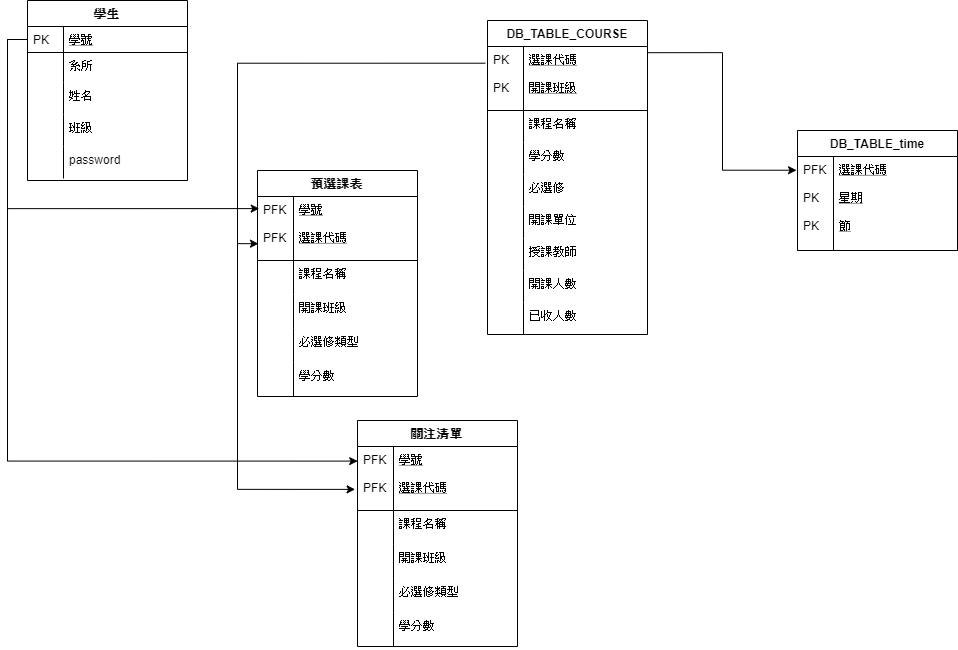

The diagram above was exported from draw.io. Its source (the exported page's mxGraphModel, read from the mxfile embedded in the PNG):
<mxGraphModel dx="1626" dy="2278" grid="1" gridSize="10" guides="1" tooltips="1" connect="1" arrows="1" fold="1" page="1" pageScale="1" pageWidth="1169" pageHeight="1654" math="0" shadow="0">
  <root>
    <mxCell id="WIyWlLk6GJQsqaUBKTNV-0" />
    <mxCell id="WIyWlLk6GJQsqaUBKTNV-1" parent="WIyWlLk6GJQsqaUBKTNV-0" />
    <mxCell id="28K5aTXhbMpl-cOGfmtg-27" style="edgeStyle=orthogonalEdgeStyle;rounded=0;orthogonalLoop=1;jettySize=auto;html=1;exitX=0;exitY=0.5;exitDx=0;exitDy=0;entryX=0.011;entryY=0.189;entryDx=0;entryDy=0;entryPerimeter=0;" parent="WIyWlLk6GJQsqaUBKTNV-1" source="zkfFHV4jXpPFQw0GAbJ--52" target="Oh-_grrEleGmayq9i8jk-5" edge="1">
      <mxGeometry relative="1" as="geometry" />
    </mxCell>
    <mxCell id="28K5aTXhbMpl-cOGfmtg-5" value="DB_TABLE_time" style="swimlane;fontStyle=1;childLayout=stackLayout;horizontal=1;startSize=26;horizontalStack=0;resizeParent=1;resizeLast=0;collapsible=1;marginBottom=0;rounded=0;shadow=0;strokeWidth=1;" parent="WIyWlLk6GJQsqaUBKTNV-1" vertex="1">
      <mxGeometry x="830" y="120" width="160" height="120" as="geometry">
        <mxRectangle x="260" y="80" width="160" height="26" as="alternateBounds" />
      </mxGeometry>
    </mxCell>
    <mxCell id="28K5aTXhbMpl-cOGfmtg-6" value="選課代碼&#10;&#10;星期&#10;&#10;節" style="shape=partialRectangle;top=0;left=0;right=0;bottom=1;align=left;verticalAlign=top;fillColor=none;spacingLeft=40;spacingRight=4;overflow=hidden;rotatable=0;points=[[0,0.5],[1,0.5]];portConstraint=eastwest;dropTarget=0;rounded=0;shadow=0;strokeWidth=1;fontStyle=4" parent="28K5aTXhbMpl-cOGfmtg-5" vertex="1">
      <mxGeometry y="26" width="160" height="94" as="geometry" />
    </mxCell>
    <mxCell id="28K5aTXhbMpl-cOGfmtg-7" value="PFK&#10;&#10;PK&#10;&#10;PK" style="shape=partialRectangle;top=0;left=0;bottom=0;fillColor=none;align=left;verticalAlign=top;spacingLeft=4;spacingRight=4;overflow=hidden;rotatable=0;points=[];portConstraint=eastwest;part=1;" parent="28K5aTXhbMpl-cOGfmtg-6" vertex="1" connectable="0">
      <mxGeometry width="36" height="94" as="geometry" />
    </mxCell>
    <mxCell id="28K5aTXhbMpl-cOGfmtg-32" style="edgeStyle=orthogonalEdgeStyle;rounded=0;orthogonalLoop=1;jettySize=auto;html=1;entryX=0.006;entryY=0.738;entryDx=0;entryDy=0;entryPerimeter=0;exitX=-0.014;exitY=0.261;exitDx=0;exitDy=0;exitPerimeter=0;" parent="WIyWlLk6GJQsqaUBKTNV-1" source="zkfFHV4jXpPFQw0GAbJ--57" target="Oh-_grrEleGmayq9i8jk-5" edge="1">
      <mxGeometry relative="1" as="geometry">
        <mxPoint x="500" y="90" as="sourcePoint" />
      </mxGeometry>
    </mxCell>
    <mxCell id="28K5aTXhbMpl-cOGfmtg-33" style="edgeStyle=orthogonalEdgeStyle;rounded=0;orthogonalLoop=1;jettySize=auto;html=1;exitX=0.997;exitY=0.097;exitDx=0;exitDy=0;entryX=-0.006;entryY=0.146;entryDx=0;entryDy=0;entryPerimeter=0;exitPerimeter=0;" parent="WIyWlLk6GJQsqaUBKTNV-1" source="zkfFHV4jXpPFQw0GAbJ--57" target="28K5aTXhbMpl-cOGfmtg-6" edge="1">
      <mxGeometry relative="1" as="geometry" />
    </mxCell>
    <mxCell id="SftemevDFNsTT33FTEXl-11" style="edgeStyle=orthogonalEdgeStyle;rounded=0;orthogonalLoop=1;jettySize=auto;html=1;exitX=0;exitY=0.5;exitDx=0;exitDy=0;entryX=0.001;entryY=0.228;entryDx=0;entryDy=0;entryPerimeter=0;" edge="1" parent="WIyWlLk6GJQsqaUBKTNV-1" source="zkfFHV4jXpPFQw0GAbJ--52" target="SftemevDFNsTT33FTEXl-1">
      <mxGeometry relative="1" as="geometry" />
    </mxCell>
    <mxCell id="SftemevDFNsTT33FTEXl-12" style="edgeStyle=orthogonalEdgeStyle;rounded=0;orthogonalLoop=1;jettySize=auto;html=1;entryX=-0.015;entryY=0.67;entryDx=0;entryDy=0;entryPerimeter=0;" edge="1" parent="WIyWlLk6GJQsqaUBKTNV-1" target="SftemevDFNsTT33FTEXl-1">
      <mxGeometry relative="1" as="geometry">
        <mxPoint x="270" y="210" as="sourcePoint" />
        <mxPoint x="510.15999999999985" y="474.5920000000001" as="targetPoint" />
      </mxGeometry>
    </mxCell>
    <mxCell id="zkfFHV4jXpPFQw0GAbJ--51" value="學生" style="swimlane;fontStyle=1;childLayout=stackLayout;horizontal=1;startSize=26;horizontalStack=0;resizeParent=1;resizeLast=0;collapsible=1;marginBottom=0;rounded=0;shadow=0;strokeWidth=1;" parent="WIyWlLk6GJQsqaUBKTNV-1" vertex="1">
      <mxGeometry x="60" y="-10" width="160" height="180" as="geometry">
        <mxRectangle x="20" y="80" width="160" height="26" as="alternateBounds" />
      </mxGeometry>
    </mxCell>
    <mxCell id="zkfFHV4jXpPFQw0GAbJ--52" value="學號" style="shape=partialRectangle;top=0;left=0;right=0;bottom=1;align=left;verticalAlign=top;fillColor=none;spacingLeft=40;spacingRight=4;overflow=hidden;rotatable=0;points=[[0,0.5],[1,0.5]];portConstraint=eastwest;dropTarget=0;rounded=0;shadow=0;strokeWidth=1;fontStyle=4" parent="zkfFHV4jXpPFQw0GAbJ--51" vertex="1">
      <mxGeometry y="26" width="160" height="26" as="geometry" />
    </mxCell>
    <mxCell id="zkfFHV4jXpPFQw0GAbJ--53" value="PK" style="shape=partialRectangle;top=0;left=0;bottom=0;fillColor=none;align=left;verticalAlign=top;spacingLeft=4;spacingRight=4;overflow=hidden;rotatable=0;points=[];portConstraint=eastwest;part=1;" parent="zkfFHV4jXpPFQw0GAbJ--52" vertex="1" connectable="0">
      <mxGeometry width="36" height="26" as="geometry" />
    </mxCell>
    <mxCell id="zkfFHV4jXpPFQw0GAbJ--54" value="系所&#10;" style="shape=partialRectangle;top=0;left=0;right=0;bottom=0;align=left;verticalAlign=top;fillColor=none;spacingLeft=40;spacingRight=4;overflow=hidden;rotatable=0;points=[[0,0.5],[1,0.5]];portConstraint=eastwest;dropTarget=0;rounded=0;shadow=0;strokeWidth=1;" parent="zkfFHV4jXpPFQw0GAbJ--51" vertex="1">
      <mxGeometry y="52" width="160" height="30" as="geometry" />
    </mxCell>
    <mxCell id="zkfFHV4jXpPFQw0GAbJ--55" value="" style="shape=partialRectangle;top=0;left=0;bottom=0;fillColor=none;align=left;verticalAlign=top;spacingLeft=4;spacingRight=4;overflow=hidden;rotatable=0;points=[];portConstraint=eastwest;part=1;" parent="zkfFHV4jXpPFQw0GAbJ--54" vertex="1" connectable="0">
      <mxGeometry width="36" height="30" as="geometry" />
    </mxCell>
    <mxCell id="Oh-_grrEleGmayq9i8jk-0" value="姓名" style="shape=partialRectangle;top=0;left=0;right=0;bottom=0;align=left;verticalAlign=top;fillColor=none;spacingLeft=40;spacingRight=4;overflow=hidden;rotatable=0;points=[[0,0.5],[1,0.5]];portConstraint=eastwest;dropTarget=0;rounded=0;shadow=0;strokeWidth=1;" parent="zkfFHV4jXpPFQw0GAbJ--51" vertex="1">
      <mxGeometry y="82" width="160" height="32" as="geometry" />
    </mxCell>
    <mxCell id="Oh-_grrEleGmayq9i8jk-1" value="" style="shape=partialRectangle;top=0;left=0;bottom=0;fillColor=none;align=left;verticalAlign=top;spacingLeft=4;spacingRight=4;overflow=hidden;rotatable=0;points=[];portConstraint=eastwest;part=1;" parent="Oh-_grrEleGmayq9i8jk-0" vertex="1" connectable="0">
      <mxGeometry width="36" height="32" as="geometry" />
    </mxCell>
    <mxCell id="Oh-_grrEleGmayq9i8jk-24" value="班級" style="shape=partialRectangle;top=0;left=0;right=0;bottom=0;align=left;verticalAlign=top;fillColor=none;spacingLeft=40;spacingRight=4;overflow=hidden;rotatable=0;points=[[0,0.5],[1,0.5]];portConstraint=eastwest;dropTarget=0;rounded=0;shadow=0;strokeWidth=1;" parent="zkfFHV4jXpPFQw0GAbJ--51" vertex="1">
      <mxGeometry y="114" width="160" height="32" as="geometry" />
    </mxCell>
    <mxCell id="Oh-_grrEleGmayq9i8jk-25" value="" style="shape=partialRectangle;top=0;left=0;bottom=0;fillColor=none;align=left;verticalAlign=top;spacingLeft=4;spacingRight=4;overflow=hidden;rotatable=0;points=[];portConstraint=eastwest;part=1;" parent="Oh-_grrEleGmayq9i8jk-24" vertex="1" connectable="0">
      <mxGeometry width="36" height="32" as="geometry" />
    </mxCell>
    <mxCell id="28K5aTXhbMpl-cOGfmtg-1" value="password" style="shape=partialRectangle;top=0;left=0;right=0;bottom=0;align=left;verticalAlign=top;fillColor=none;spacingLeft=40;spacingRight=4;overflow=hidden;rotatable=0;points=[[0,0.5],[1,0.5]];portConstraint=eastwest;dropTarget=0;rounded=0;shadow=0;strokeWidth=1;" parent="zkfFHV4jXpPFQw0GAbJ--51" vertex="1">
      <mxGeometry y="146" width="160" height="32" as="geometry" />
    </mxCell>
    <mxCell id="28K5aTXhbMpl-cOGfmtg-2" value="" style="shape=partialRectangle;top=0;left=0;bottom=0;fillColor=none;align=left;verticalAlign=top;spacingLeft=4;spacingRight=4;overflow=hidden;rotatable=0;points=[];portConstraint=eastwest;part=1;" parent="28K5aTXhbMpl-cOGfmtg-1" vertex="1" connectable="0">
      <mxGeometry width="36" height="32" as="geometry" />
    </mxCell>
    <mxCell id="zkfFHV4jXpPFQw0GAbJ--56" value="DB_TABLE_COURSE" style="swimlane;fontStyle=1;childLayout=stackLayout;horizontal=1;startSize=26;horizontalStack=0;resizeParent=1;resizeLast=0;collapsible=1;marginBottom=0;rounded=0;shadow=0;strokeWidth=1;" parent="WIyWlLk6GJQsqaUBKTNV-1" vertex="1">
      <mxGeometry x="520" y="10" width="160" height="314" as="geometry">
        <mxRectangle x="520" y="80" width="160" height="26" as="alternateBounds" />
      </mxGeometry>
    </mxCell>
    <mxCell id="zkfFHV4jXpPFQw0GAbJ--57" value="選課代碼&#10;&#10;開課班級" style="shape=partialRectangle;top=0;left=0;right=0;bottom=1;align=left;verticalAlign=top;fillColor=none;spacingLeft=40;spacingRight=4;overflow=hidden;rotatable=0;points=[[0,0.5],[1,0.5]];portConstraint=eastwest;dropTarget=0;rounded=0;shadow=0;strokeWidth=1;fontStyle=4" parent="zkfFHV4jXpPFQw0GAbJ--56" vertex="1">
      <mxGeometry y="26" width="160" height="64" as="geometry" />
    </mxCell>
    <mxCell id="zkfFHV4jXpPFQw0GAbJ--58" value="PK&#10;&#10;PK" style="shape=partialRectangle;top=0;left=0;bottom=0;fillColor=none;align=left;verticalAlign=top;spacingLeft=4;spacingRight=4;overflow=hidden;rotatable=0;points=[];portConstraint=eastwest;part=1;" parent="zkfFHV4jXpPFQw0GAbJ--57" vertex="1" connectable="0">
      <mxGeometry width="36" height="64" as="geometry" />
    </mxCell>
    <mxCell id="YuYx0Dw2qg-lvjvz_wLh-19" value="課程名稱" style="shape=partialRectangle;top=0;left=0;right=0;bottom=0;align=left;verticalAlign=top;fillColor=none;spacingLeft=40;spacingRight=4;overflow=hidden;rotatable=0;points=[[0,0.5],[1,0.5]];portConstraint=eastwest;dropTarget=0;rounded=0;shadow=0;strokeWidth=1;" parent="zkfFHV4jXpPFQw0GAbJ--56" vertex="1">
      <mxGeometry y="90" width="160" height="32" as="geometry" />
    </mxCell>
    <mxCell id="YuYx0Dw2qg-lvjvz_wLh-20" value="" style="shape=partialRectangle;top=0;left=0;bottom=0;fillColor=none;align=left;verticalAlign=top;spacingLeft=4;spacingRight=4;overflow=hidden;rotatable=0;points=[];portConstraint=eastwest;part=1;" parent="YuYx0Dw2qg-lvjvz_wLh-19" vertex="1" connectable="0">
      <mxGeometry width="36" height="32" as="geometry" />
    </mxCell>
    <mxCell id="YuYx0Dw2qg-lvjvz_wLh-15" value="學分數" style="shape=partialRectangle;top=0;left=0;right=0;bottom=0;align=left;verticalAlign=top;fillColor=none;spacingLeft=40;spacingRight=4;overflow=hidden;rotatable=0;points=[[0,0.5],[1,0.5]];portConstraint=eastwest;dropTarget=0;rounded=0;shadow=0;strokeWidth=1;" parent="zkfFHV4jXpPFQw0GAbJ--56" vertex="1">
      <mxGeometry y="122" width="160" height="32" as="geometry" />
    </mxCell>
    <mxCell id="YuYx0Dw2qg-lvjvz_wLh-16" value="" style="shape=partialRectangle;top=0;left=0;bottom=0;fillColor=none;align=left;verticalAlign=top;spacingLeft=4;spacingRight=4;overflow=hidden;rotatable=0;points=[];portConstraint=eastwest;part=1;" parent="YuYx0Dw2qg-lvjvz_wLh-15" vertex="1" connectable="0">
      <mxGeometry width="36" height="32" as="geometry" />
    </mxCell>
    <mxCell id="YuYx0Dw2qg-lvjvz_wLh-9" value="必選修" style="shape=partialRectangle;top=0;left=0;right=0;bottom=0;align=left;verticalAlign=top;fillColor=none;spacingLeft=40;spacingRight=4;overflow=hidden;rotatable=0;points=[[0,0.5],[1,0.5]];portConstraint=eastwest;dropTarget=0;rounded=0;shadow=0;strokeWidth=1;" parent="zkfFHV4jXpPFQw0GAbJ--56" vertex="1">
      <mxGeometry y="154" width="160" height="32" as="geometry" />
    </mxCell>
    <mxCell id="YuYx0Dw2qg-lvjvz_wLh-10" value="" style="shape=partialRectangle;top=0;left=0;bottom=0;fillColor=none;align=left;verticalAlign=top;spacingLeft=4;spacingRight=4;overflow=hidden;rotatable=0;points=[];portConstraint=eastwest;part=1;" parent="YuYx0Dw2qg-lvjvz_wLh-9" vertex="1" connectable="0">
      <mxGeometry width="36" height="32" as="geometry" />
    </mxCell>
    <mxCell id="YuYx0Dw2qg-lvjvz_wLh-39" value="開課單位" style="shape=partialRectangle;top=0;left=0;right=0;bottom=0;align=left;verticalAlign=top;fillColor=none;spacingLeft=40;spacingRight=4;overflow=hidden;rotatable=0;points=[[0,0.5],[1,0.5]];portConstraint=eastwest;dropTarget=0;rounded=0;shadow=0;strokeWidth=1;" parent="zkfFHV4jXpPFQw0GAbJ--56" vertex="1">
      <mxGeometry y="186" width="160" height="32" as="geometry" />
    </mxCell>
    <mxCell id="YuYx0Dw2qg-lvjvz_wLh-40" value="" style="shape=partialRectangle;top=0;left=0;bottom=0;fillColor=none;align=left;verticalAlign=top;spacingLeft=4;spacingRight=4;overflow=hidden;rotatable=0;points=[];portConstraint=eastwest;part=1;" parent="YuYx0Dw2qg-lvjvz_wLh-39" vertex="1" connectable="0">
      <mxGeometry width="36" height="32" as="geometry" />
    </mxCell>
    <mxCell id="Oh-_grrEleGmayq9i8jk-26" value="授課教師" style="shape=partialRectangle;top=0;left=0;right=0;bottom=0;align=left;verticalAlign=top;fillColor=none;spacingLeft=40;spacingRight=4;overflow=hidden;rotatable=0;points=[[0,0.5],[1,0.5]];portConstraint=eastwest;dropTarget=0;rounded=0;shadow=0;strokeWidth=1;" parent="zkfFHV4jXpPFQw0GAbJ--56" vertex="1">
      <mxGeometry y="218" width="160" height="32" as="geometry" />
    </mxCell>
    <mxCell id="Oh-_grrEleGmayq9i8jk-27" value="" style="shape=partialRectangle;top=0;left=0;bottom=0;fillColor=none;align=left;verticalAlign=top;spacingLeft=4;spacingRight=4;overflow=hidden;rotatable=0;points=[];portConstraint=eastwest;part=1;" parent="Oh-_grrEleGmayq9i8jk-26" connectable="0" vertex="1">
      <mxGeometry width="36" height="32" as="geometry" />
    </mxCell>
    <mxCell id="YuYx0Dw2qg-lvjvz_wLh-21" value="開課人數" style="shape=partialRectangle;top=0;left=0;right=0;bottom=0;align=left;verticalAlign=top;fillColor=none;spacingLeft=40;spacingRight=4;overflow=hidden;rotatable=0;points=[[0,0.5],[1,0.5]];portConstraint=eastwest;dropTarget=0;rounded=0;shadow=0;strokeWidth=1;" parent="zkfFHV4jXpPFQw0GAbJ--56" vertex="1">
      <mxGeometry y="250" width="160" height="32" as="geometry" />
    </mxCell>
    <mxCell id="YuYx0Dw2qg-lvjvz_wLh-22" value="" style="shape=partialRectangle;top=0;left=0;bottom=0;fillColor=none;align=left;verticalAlign=top;spacingLeft=4;spacingRight=4;overflow=hidden;rotatable=0;points=[];portConstraint=eastwest;part=1;" parent="YuYx0Dw2qg-lvjvz_wLh-21" vertex="1" connectable="0">
      <mxGeometry width="36" height="32" as="geometry" />
    </mxCell>
    <mxCell id="Oh-_grrEleGmayq9i8jk-18" value="已收人數" style="shape=partialRectangle;top=0;left=0;right=0;bottom=0;align=left;verticalAlign=top;fillColor=none;spacingLeft=40;spacingRight=4;overflow=hidden;rotatable=0;points=[[0,0.5],[1,0.5]];portConstraint=eastwest;dropTarget=0;rounded=0;shadow=0;strokeWidth=1;" parent="zkfFHV4jXpPFQw0GAbJ--56" vertex="1">
      <mxGeometry y="282" width="160" height="32" as="geometry" />
    </mxCell>
    <mxCell id="Oh-_grrEleGmayq9i8jk-19" value="" style="shape=partialRectangle;top=0;left=0;bottom=0;fillColor=none;align=left;verticalAlign=top;spacingLeft=4;spacingRight=4;overflow=hidden;rotatable=0;points=[];portConstraint=eastwest;part=1;" parent="Oh-_grrEleGmayq9i8jk-18" vertex="1" connectable="0">
      <mxGeometry width="36" height="32" as="geometry" />
    </mxCell>
    <mxCell id="SftemevDFNsTT33FTEXl-0" value="關注清單" style="swimlane;fontStyle=1;childLayout=stackLayout;horizontal=1;startSize=26;horizontalStack=0;resizeParent=1;resizeLast=0;collapsible=1;marginBottom=0;rounded=0;shadow=0;strokeWidth=1;" vertex="1" parent="WIyWlLk6GJQsqaUBKTNV-1">
      <mxGeometry x="390" y="410" width="160" height="226" as="geometry">
        <mxRectangle x="20" y="80" width="160" height="26" as="alternateBounds" />
      </mxGeometry>
    </mxCell>
    <mxCell id="SftemevDFNsTT33FTEXl-1" value="學號&#10;&#10;選課代碼" style="shape=partialRectangle;top=0;left=0;right=0;bottom=1;align=left;verticalAlign=top;fillColor=none;spacingLeft=40;spacingRight=4;overflow=hidden;rotatable=0;points=[[0,0.5],[1,0.5]];portConstraint=eastwest;dropTarget=0;rounded=0;shadow=0;strokeWidth=1;fontStyle=4" vertex="1" parent="SftemevDFNsTT33FTEXl-0">
      <mxGeometry y="26" width="160" height="64" as="geometry" />
    </mxCell>
    <mxCell id="SftemevDFNsTT33FTEXl-2" value="PFK&#10;&#10;PFK" style="shape=partialRectangle;top=0;left=0;bottom=0;fillColor=none;align=left;verticalAlign=top;spacingLeft=4;spacingRight=4;overflow=hidden;rotatable=0;points=[];portConstraint=eastwest;part=1;" vertex="1" connectable="0" parent="SftemevDFNsTT33FTEXl-1">
      <mxGeometry width="36" height="64" as="geometry" />
    </mxCell>
    <mxCell id="SftemevDFNsTT33FTEXl-3" value="課程名稱" style="shape=partialRectangle;top=0;left=0;right=0;bottom=0;align=left;verticalAlign=top;fillColor=none;spacingLeft=40;spacingRight=4;overflow=hidden;rotatable=0;points=[[0,0.5],[1,0.5]];portConstraint=eastwest;dropTarget=0;rounded=0;shadow=0;strokeWidth=1;" vertex="1" parent="SftemevDFNsTT33FTEXl-0">
      <mxGeometry y="90" width="160" height="34" as="geometry" />
    </mxCell>
    <mxCell id="SftemevDFNsTT33FTEXl-4" value="" style="shape=partialRectangle;top=0;left=0;bottom=0;fillColor=none;align=left;verticalAlign=top;spacingLeft=4;spacingRight=4;overflow=hidden;rotatable=0;points=[];portConstraint=eastwest;part=1;" connectable="0" vertex="1" parent="SftemevDFNsTT33FTEXl-3">
      <mxGeometry width="36" height="34" as="geometry" />
    </mxCell>
    <mxCell id="SftemevDFNsTT33FTEXl-5" value="開課班級" style="shape=partialRectangle;top=0;left=0;right=0;bottom=0;align=left;verticalAlign=top;fillColor=none;spacingLeft=40;spacingRight=4;overflow=hidden;rotatable=0;points=[[0,0.5],[1,0.5]];portConstraint=eastwest;dropTarget=0;rounded=0;shadow=0;strokeWidth=1;" vertex="1" parent="SftemevDFNsTT33FTEXl-0">
      <mxGeometry y="124" width="160" height="34" as="geometry" />
    </mxCell>
    <mxCell id="SftemevDFNsTT33FTEXl-6" value="" style="shape=partialRectangle;top=0;left=0;bottom=0;fillColor=none;align=left;verticalAlign=top;spacingLeft=4;spacingRight=4;overflow=hidden;rotatable=0;points=[];portConstraint=eastwest;part=1;" vertex="1" connectable="0" parent="SftemevDFNsTT33FTEXl-5">
      <mxGeometry width="36" height="34" as="geometry" />
    </mxCell>
    <mxCell id="SftemevDFNsTT33FTEXl-7" value="必選修類型" style="shape=partialRectangle;top=0;left=0;right=0;bottom=0;align=left;verticalAlign=top;fillColor=none;spacingLeft=40;spacingRight=4;overflow=hidden;rotatable=0;points=[[0,0.5],[1,0.5]];portConstraint=eastwest;dropTarget=0;rounded=0;shadow=0;strokeWidth=1;" vertex="1" parent="SftemevDFNsTT33FTEXl-0">
      <mxGeometry y="158" width="160" height="34" as="geometry" />
    </mxCell>
    <mxCell id="SftemevDFNsTT33FTEXl-8" value="" style="shape=partialRectangle;top=0;left=0;bottom=0;fillColor=none;align=left;verticalAlign=top;spacingLeft=4;spacingRight=4;overflow=hidden;rotatable=0;points=[];portConstraint=eastwest;part=1;" connectable="0" vertex="1" parent="SftemevDFNsTT33FTEXl-7">
      <mxGeometry width="36" height="34" as="geometry" />
    </mxCell>
    <mxCell id="SftemevDFNsTT33FTEXl-9" value="學分數" style="shape=partialRectangle;top=0;left=0;right=0;bottom=0;align=left;verticalAlign=top;fillColor=none;spacingLeft=40;spacingRight=4;overflow=hidden;rotatable=0;points=[[0,0.5],[1,0.5]];portConstraint=eastwest;dropTarget=0;rounded=0;shadow=0;strokeWidth=1;" vertex="1" parent="SftemevDFNsTT33FTEXl-0">
      <mxGeometry y="192" width="160" height="34" as="geometry" />
    </mxCell>
    <mxCell id="SftemevDFNsTT33FTEXl-10" value="" style="shape=partialRectangle;top=0;left=0;bottom=0;fillColor=none;align=left;verticalAlign=top;spacingLeft=4;spacingRight=4;overflow=hidden;rotatable=0;points=[];portConstraint=eastwest;part=1;" connectable="0" vertex="1" parent="SftemevDFNsTT33FTEXl-9">
      <mxGeometry width="36" height="34" as="geometry" />
    </mxCell>
    <mxCell id="Oh-_grrEleGmayq9i8jk-4" value="預選課表" style="swimlane;fontStyle=1;childLayout=stackLayout;horizontal=1;startSize=26;horizontalStack=0;resizeParent=1;resizeLast=0;collapsible=1;marginBottom=0;rounded=0;shadow=0;strokeWidth=1;" parent="WIyWlLk6GJQsqaUBKTNV-1" vertex="1">
      <mxGeometry x="290" y="160" width="160" height="226" as="geometry">
        <mxRectangle x="20" y="80" width="160" height="26" as="alternateBounds" />
      </mxGeometry>
    </mxCell>
    <mxCell id="Oh-_grrEleGmayq9i8jk-5" value="學號&#10;&#10;選課代碼" style="shape=partialRectangle;top=0;left=0;right=0;bottom=1;align=left;verticalAlign=top;fillColor=none;spacingLeft=40;spacingRight=4;overflow=hidden;rotatable=0;points=[[0,0.5],[1,0.5]];portConstraint=eastwest;dropTarget=0;rounded=0;shadow=0;strokeWidth=1;fontStyle=4" parent="Oh-_grrEleGmayq9i8jk-4" vertex="1">
      <mxGeometry y="26" width="160" height="64" as="geometry" />
    </mxCell>
    <mxCell id="Oh-_grrEleGmayq9i8jk-6" value="PFK&#10;&#10;PFK" style="shape=partialRectangle;top=0;left=0;bottom=0;fillColor=none;align=left;verticalAlign=top;spacingLeft=4;spacingRight=4;overflow=hidden;rotatable=0;points=[];portConstraint=eastwest;part=1;" parent="Oh-_grrEleGmayq9i8jk-5" vertex="1" connectable="0">
      <mxGeometry width="36" height="64" as="geometry" />
    </mxCell>
    <mxCell id="28K5aTXhbMpl-cOGfmtg-3" value="課程名稱" style="shape=partialRectangle;top=0;left=0;right=0;bottom=0;align=left;verticalAlign=top;fillColor=none;spacingLeft=40;spacingRight=4;overflow=hidden;rotatable=0;points=[[0,0.5],[1,0.5]];portConstraint=eastwest;dropTarget=0;rounded=0;shadow=0;strokeWidth=1;" parent="Oh-_grrEleGmayq9i8jk-4" vertex="1">
      <mxGeometry y="90" width="160" height="34" as="geometry" />
    </mxCell>
    <mxCell id="28K5aTXhbMpl-cOGfmtg-4" value="" style="shape=partialRectangle;top=0;left=0;bottom=0;fillColor=none;align=left;verticalAlign=top;spacingLeft=4;spacingRight=4;overflow=hidden;rotatable=0;points=[];portConstraint=eastwest;part=1;" parent="28K5aTXhbMpl-cOGfmtg-3" connectable="0" vertex="1">
      <mxGeometry width="36" height="34" as="geometry" />
    </mxCell>
    <mxCell id="Oh-_grrEleGmayq9i8jk-22" value="開課班級" style="shape=partialRectangle;top=0;left=0;right=0;bottom=0;align=left;verticalAlign=top;fillColor=none;spacingLeft=40;spacingRight=4;overflow=hidden;rotatable=0;points=[[0,0.5],[1,0.5]];portConstraint=eastwest;dropTarget=0;rounded=0;shadow=0;strokeWidth=1;" parent="Oh-_grrEleGmayq9i8jk-4" vertex="1">
      <mxGeometry y="124" width="160" height="34" as="geometry" />
    </mxCell>
    <mxCell id="Oh-_grrEleGmayq9i8jk-23" value="" style="shape=partialRectangle;top=0;left=0;bottom=0;fillColor=none;align=left;verticalAlign=top;spacingLeft=4;spacingRight=4;overflow=hidden;rotatable=0;points=[];portConstraint=eastwest;part=1;" parent="Oh-_grrEleGmayq9i8jk-22" vertex="1" connectable="0">
      <mxGeometry width="36" height="34" as="geometry" />
    </mxCell>
    <mxCell id="Oh-_grrEleGmayq9i8jk-30" value="必選修類型" style="shape=partialRectangle;top=0;left=0;right=0;bottom=0;align=left;verticalAlign=top;fillColor=none;spacingLeft=40;spacingRight=4;overflow=hidden;rotatable=0;points=[[0,0.5],[1,0.5]];portConstraint=eastwest;dropTarget=0;rounded=0;shadow=0;strokeWidth=1;" parent="Oh-_grrEleGmayq9i8jk-4" vertex="1">
      <mxGeometry y="158" width="160" height="34" as="geometry" />
    </mxCell>
    <mxCell id="Oh-_grrEleGmayq9i8jk-31" value="" style="shape=partialRectangle;top=0;left=0;bottom=0;fillColor=none;align=left;verticalAlign=top;spacingLeft=4;spacingRight=4;overflow=hidden;rotatable=0;points=[];portConstraint=eastwest;part=1;" parent="Oh-_grrEleGmayq9i8jk-30" connectable="0" vertex="1">
      <mxGeometry width="36" height="34" as="geometry" />
    </mxCell>
    <mxCell id="Oh-_grrEleGmayq9i8jk-28" value="學分數" style="shape=partialRectangle;top=0;left=0;right=0;bottom=0;align=left;verticalAlign=top;fillColor=none;spacingLeft=40;spacingRight=4;overflow=hidden;rotatable=0;points=[[0,0.5],[1,0.5]];portConstraint=eastwest;dropTarget=0;rounded=0;shadow=0;strokeWidth=1;" parent="Oh-_grrEleGmayq9i8jk-4" vertex="1">
      <mxGeometry y="192" width="160" height="34" as="geometry" />
    </mxCell>
    <mxCell id="Oh-_grrEleGmayq9i8jk-29" value="" style="shape=partialRectangle;top=0;left=0;bottom=0;fillColor=none;align=left;verticalAlign=top;spacingLeft=4;spacingRight=4;overflow=hidden;rotatable=0;points=[];portConstraint=eastwest;part=1;" parent="Oh-_grrEleGmayq9i8jk-28" connectable="0" vertex="1">
      <mxGeometry width="36" height="34" as="geometry" />
    </mxCell>
  </root>
</mxGraphModel>